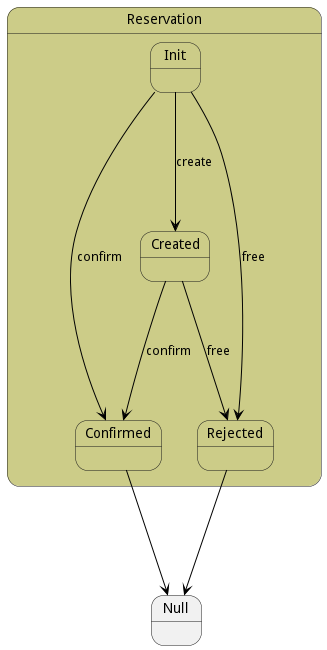

The diagram above was rendered by PlantUML. Its source (embedded in the PNG):
@startuml



state Reservation #cccc88 {

    state Init #cccc88 {
    }

    state Created #cccc88 {
    }

    state Confirmed #cccc88 {
    }

    state Rejected #cccc88 {
    }




Init -[#black]--> Created : create

Init -[#black]--> Confirmed : confirm

Init -[#black]--> Rejected : free

Created -[#black]--> Confirmed : confirm

Created -[#black]--> Rejected : free

}

 
 Confirmed -[#black]--> Null
 
 
 Rejected -[#black]--> Null
 

@enduml